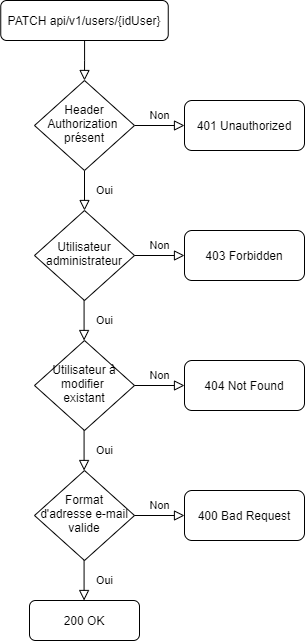

The diagram above was exported from draw.io. Its source (the exported page's mxGraphModel, read from the mxfile embedded in the PNG):
<mxGraphModel dx="985" dy="589" grid="1" gridSize="10" guides="1" tooltips="1" connect="1" arrows="1" fold="1" page="1" pageScale="1" pageWidth="827" pageHeight="1169" math="0" shadow="0">
  <root>
    <mxCell id="WIyWlLk6GJQsqaUBKTNV-0" />
    <mxCell id="WIyWlLk6GJQsqaUBKTNV-1" parent="WIyWlLk6GJQsqaUBKTNV-0" />
    <mxCell id="a6PVWOtKJfk86Tn7hLOz-6" value="" style="rounded=0;html=1;jettySize=auto;orthogonalLoop=1;fontSize=11;endArrow=block;endFill=0;endSize=8;strokeWidth=1;shadow=0;labelBackgroundColor=none;edgeStyle=orthogonalEdgeStyle;" edge="1" parent="WIyWlLk6GJQsqaUBKTNV-1" source="a6PVWOtKJfk86Tn7hLOz-7" target="a6PVWOtKJfk86Tn7hLOz-10">
      <mxGeometry relative="1" as="geometry" />
    </mxCell>
    <mxCell id="a6PVWOtKJfk86Tn7hLOz-7" value="PATCH api/v1/users/{idUser}" style="rounded=1;whiteSpace=wrap;html=1;fontSize=12;glass=0;strokeWidth=1;shadow=0;" vertex="1" parent="WIyWlLk6GJQsqaUBKTNV-1">
      <mxGeometry x="136.25" y="40" width="167.5" height="40" as="geometry" />
    </mxCell>
    <mxCell id="a6PVWOtKJfk86Tn7hLOz-8" value="Oui" style="rounded=0;html=1;jettySize=auto;orthogonalLoop=1;fontSize=11;endArrow=block;endFill=0;endSize=8;strokeWidth=1;shadow=0;labelBackgroundColor=none;edgeStyle=orthogonalEdgeStyle;" edge="1" parent="WIyWlLk6GJQsqaUBKTNV-1" source="a6PVWOtKJfk86Tn7hLOz-10" target="a6PVWOtKJfk86Tn7hLOz-12">
      <mxGeometry y="20" relative="1" as="geometry">
        <mxPoint as="offset" />
      </mxGeometry>
    </mxCell>
    <mxCell id="a6PVWOtKJfk86Tn7hLOz-9" value="Non" style="edgeStyle=orthogonalEdgeStyle;rounded=0;html=1;jettySize=auto;orthogonalLoop=1;fontSize=11;endArrow=block;endFill=0;endSize=8;strokeWidth=1;shadow=0;labelBackgroundColor=none;" edge="1" parent="WIyWlLk6GJQsqaUBKTNV-1" source="a6PVWOtKJfk86Tn7hLOz-10" target="a6PVWOtKJfk86Tn7hLOz-11">
      <mxGeometry y="10" relative="1" as="geometry">
        <mxPoint as="offset" />
      </mxGeometry>
    </mxCell>
    <mxCell id="a6PVWOtKJfk86Tn7hLOz-10" value="Header Authorization&amp;nbsp;&lt;br&gt;présent" style="rhombus;whiteSpace=wrap;html=1;shadow=0;fontFamily=Helvetica;fontSize=12;align=center;strokeWidth=1;spacing=6;spacingTop=-4;" vertex="1" parent="WIyWlLk6GJQsqaUBKTNV-1">
      <mxGeometry x="170" y="120" width="100" height="90" as="geometry" />
    </mxCell>
    <mxCell id="a6PVWOtKJfk86Tn7hLOz-11" value="401 Unauthorized" style="rounded=1;whiteSpace=wrap;html=1;fontSize=12;glass=0;strokeWidth=1;shadow=0;" vertex="1" parent="WIyWlLk6GJQsqaUBKTNV-1">
      <mxGeometry x="320" y="140" width="120" height="50" as="geometry" />
    </mxCell>
    <mxCell id="a6PVWOtKJfk86Tn7hLOz-12" value="Utilisateur administrateur" style="rhombus;whiteSpace=wrap;html=1;shadow=0;fontFamily=Helvetica;fontSize=12;align=center;strokeWidth=1;spacing=6;spacingTop=-4;" vertex="1" parent="WIyWlLk6GJQsqaUBKTNV-1">
      <mxGeometry x="170" y="250" width="100" height="90" as="geometry" />
    </mxCell>
    <mxCell id="a6PVWOtKJfk86Tn7hLOz-13" value="Oui" style="rounded=0;html=1;jettySize=auto;orthogonalLoop=1;fontSize=11;endArrow=block;endFill=0;endSize=8;strokeWidth=1;shadow=0;labelBackgroundColor=none;edgeStyle=orthogonalEdgeStyle;" edge="1" parent="WIyWlLk6GJQsqaUBKTNV-1">
      <mxGeometry y="20" relative="1" as="geometry">
        <mxPoint as="offset" />
        <mxPoint x="219.57999999999998" y="340" as="sourcePoint" />
        <mxPoint x="219.57999999999998" y="380" as="targetPoint" />
      </mxGeometry>
    </mxCell>
    <mxCell id="a6PVWOtKJfk86Tn7hLOz-14" value="200 OK" style="rounded=1;whiteSpace=wrap;html=1;fontSize=12;glass=0;strokeWidth=1;shadow=0;" vertex="1" parent="WIyWlLk6GJQsqaUBKTNV-1">
      <mxGeometry x="165" y="640" width="110" height="40" as="geometry" />
    </mxCell>
    <mxCell id="a6PVWOtKJfk86Tn7hLOz-15" value="Non" style="edgeStyle=orthogonalEdgeStyle;rounded=0;html=1;jettySize=auto;orthogonalLoop=1;fontSize=11;endArrow=block;endFill=0;endSize=8;strokeWidth=1;shadow=0;labelBackgroundColor=none;" edge="1" parent="WIyWlLk6GJQsqaUBKTNV-1" target="a6PVWOtKJfk86Tn7hLOz-16">
      <mxGeometry y="10" relative="1" as="geometry">
        <mxPoint as="offset" />
        <mxPoint x="270" y="295" as="sourcePoint" />
      </mxGeometry>
    </mxCell>
    <mxCell id="a6PVWOtKJfk86Tn7hLOz-16" value="403 Forbidden" style="rounded=1;whiteSpace=wrap;html=1;fontSize=12;glass=0;strokeWidth=1;shadow=0;" vertex="1" parent="WIyWlLk6GJQsqaUBKTNV-1">
      <mxGeometry x="320" y="270" width="120" height="50" as="geometry" />
    </mxCell>
    <mxCell id="a6PVWOtKJfk86Tn7hLOz-17" value="Utilisateur à modifier &lt;br&gt;existant" style="rhombus;whiteSpace=wrap;html=1;shadow=0;fontFamily=Helvetica;fontSize=12;align=center;strokeWidth=1;spacing=6;spacingTop=-4;" vertex="1" parent="WIyWlLk6GJQsqaUBKTNV-1">
      <mxGeometry x="170" y="380" width="100" height="90" as="geometry" />
    </mxCell>
    <mxCell id="a6PVWOtKJfk86Tn7hLOz-18" value="Oui" style="rounded=0;html=1;jettySize=auto;orthogonalLoop=1;fontSize=11;endArrow=block;endFill=0;endSize=8;strokeWidth=1;shadow=0;labelBackgroundColor=none;edgeStyle=orthogonalEdgeStyle;" edge="1" parent="WIyWlLk6GJQsqaUBKTNV-1">
      <mxGeometry y="20" relative="1" as="geometry">
        <mxPoint as="offset" />
        <mxPoint x="219.57999999999993" y="470" as="sourcePoint" />
        <mxPoint x="219.57999999999993" y="510" as="targetPoint" />
      </mxGeometry>
    </mxCell>
    <mxCell id="a6PVWOtKJfk86Tn7hLOz-19" value="Non" style="edgeStyle=orthogonalEdgeStyle;rounded=0;html=1;jettySize=auto;orthogonalLoop=1;fontSize=11;endArrow=block;endFill=0;endSize=8;strokeWidth=1;shadow=0;labelBackgroundColor=none;" edge="1" parent="WIyWlLk6GJQsqaUBKTNV-1" target="a6PVWOtKJfk86Tn7hLOz-20">
      <mxGeometry y="10" relative="1" as="geometry">
        <mxPoint as="offset" />
        <mxPoint x="270" y="425" as="sourcePoint" />
      </mxGeometry>
    </mxCell>
    <mxCell id="a6PVWOtKJfk86Tn7hLOz-20" value="404 Not Found" style="rounded=1;whiteSpace=wrap;html=1;fontSize=12;glass=0;strokeWidth=1;shadow=0;" vertex="1" parent="WIyWlLk6GJQsqaUBKTNV-1">
      <mxGeometry x="320" y="400" width="120" height="50" as="geometry" />
    </mxCell>
    <mxCell id="a6PVWOtKJfk86Tn7hLOz-21" value="Format d'adresse e-mail valide" style="rhombus;whiteSpace=wrap;html=1;shadow=0;fontFamily=Helvetica;fontSize=12;align=center;strokeWidth=1;spacing=6;spacingTop=-4;" vertex="1" parent="WIyWlLk6GJQsqaUBKTNV-1">
      <mxGeometry x="170" y="510" width="100" height="90" as="geometry" />
    </mxCell>
    <mxCell id="a6PVWOtKJfk86Tn7hLOz-22" value="Oui" style="rounded=0;html=1;jettySize=auto;orthogonalLoop=1;fontSize=11;endArrow=block;endFill=0;endSize=8;strokeWidth=1;shadow=0;labelBackgroundColor=none;edgeStyle=orthogonalEdgeStyle;" edge="1" parent="WIyWlLk6GJQsqaUBKTNV-1">
      <mxGeometry y="20" relative="1" as="geometry">
        <mxPoint as="offset" />
        <mxPoint x="219.57999999999993" y="600" as="sourcePoint" />
        <mxPoint x="219.57999999999993" y="640" as="targetPoint" />
      </mxGeometry>
    </mxCell>
    <mxCell id="a6PVWOtKJfk86Tn7hLOz-23" value="Non" style="edgeStyle=orthogonalEdgeStyle;rounded=0;html=1;jettySize=auto;orthogonalLoop=1;fontSize=11;endArrow=block;endFill=0;endSize=8;strokeWidth=1;shadow=0;labelBackgroundColor=none;" edge="1" parent="WIyWlLk6GJQsqaUBKTNV-1" target="a6PVWOtKJfk86Tn7hLOz-24">
      <mxGeometry y="10" relative="1" as="geometry">
        <mxPoint as="offset" />
        <mxPoint x="270" y="555" as="sourcePoint" />
      </mxGeometry>
    </mxCell>
    <mxCell id="a6PVWOtKJfk86Tn7hLOz-24" value="400 Bad Request" style="rounded=1;whiteSpace=wrap;html=1;fontSize=12;glass=0;strokeWidth=1;shadow=0;" vertex="1" parent="WIyWlLk6GJQsqaUBKTNV-1">
      <mxGeometry x="320" y="530" width="120" height="50" as="geometry" />
    </mxCell>
  </root>
</mxGraphModel>